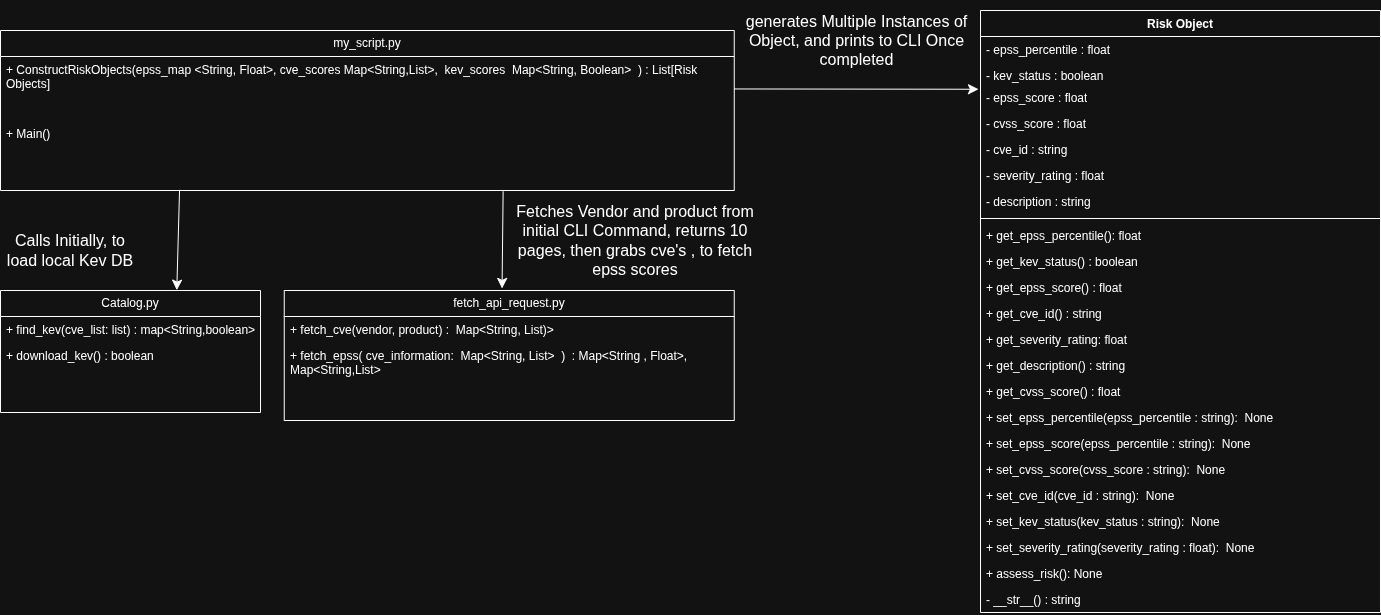

The diagram above was exported from draw.io. Its source (the exported page's mxGraphModel, read from the mxfile embedded in the PNG):
<mxGraphModel dx="1338" dy="1736" grid="1" gridSize="10" guides="1" tooltips="1" connect="1" arrows="1" fold="1" page="1" pageScale="1" pageWidth="850" pageHeight="1100" math="0" shadow="0">
  <root>
    <mxCell id="0" />
    <mxCell id="1" parent="0" />
    <mxCell id="DSuzefktV9K-aelsKqoy-1" value="Catalog.py" style="swimlane;fontStyle=0;childLayout=stackLayout;horizontal=1;startSize=26;fillColor=none;horizontalStack=0;resizeParent=1;resizeParentMax=0;resizeLast=0;collapsible=1;marginBottom=0;whiteSpace=wrap;html=1;" parent="1" vertex="1">
      <mxGeometry x="530" y="100" width="260" height="122" as="geometry" />
    </mxCell>
    <mxCell id="DSuzefktV9K-aelsKqoy-4" value="+ find_kev(cve_list: list) : map&amp;lt;String,boolean&amp;gt;" style="text;strokeColor=none;fillColor=none;align=left;verticalAlign=top;spacingLeft=4;spacingRight=4;overflow=hidden;rotatable=0;points=[[0,0.5],[1,0.5]];portConstraint=eastwest;whiteSpace=wrap;html=1;" parent="DSuzefktV9K-aelsKqoy-1" vertex="1">
      <mxGeometry y="26" width="260" height="26" as="geometry" />
    </mxCell>
    <mxCell id="V_q600sSZ7KPetSaRYyq-6" value="+ download_kev() : boolean" style="text;strokeColor=none;fillColor=none;align=left;verticalAlign=top;spacingLeft=4;spacingRight=4;overflow=hidden;rotatable=0;points=[[0,0.5],[1,0.5]];portConstraint=eastwest;whiteSpace=wrap;html=1;" parent="DSuzefktV9K-aelsKqoy-1" vertex="1">
      <mxGeometry y="52" width="260" height="70" as="geometry" />
    </mxCell>
    <mxCell id="_q5MxzuJ8OYbmJhBwoaf-1" value="my_script.py" style="swimlane;fontStyle=0;childLayout=stackLayout;horizontal=1;startSize=26;fillColor=none;horizontalStack=0;resizeParent=1;resizeParentMax=0;resizeLast=0;collapsible=1;marginBottom=0;whiteSpace=wrap;html=1;" parent="1" vertex="1">
      <mxGeometry x="530" y="-160" width="733.75" height="160" as="geometry" />
    </mxCell>
    <mxCell id="id4D5xEO5eD5rhW0BwUM-3" value="+ ConstructRiskObjects(epss_map &amp;lt;String, Float&amp;gt;, cve_scores Map&amp;lt;String,List&amp;gt;,&amp;nbsp; kev_scores&amp;nbsp; Map&amp;lt;String, Boolean&amp;gt;&amp;nbsp; ) : List[Risk Objects]" style="text;strokeColor=none;fillColor=none;align=left;verticalAlign=top;spacingLeft=4;spacingRight=4;overflow=hidden;rotatable=0;points=[[0,0.5],[1,0.5]];portConstraint=eastwest;whiteSpace=wrap;html=1;" vertex="1" parent="_q5MxzuJ8OYbmJhBwoaf-1">
      <mxGeometry y="26" width="733.75" height="64" as="geometry" />
    </mxCell>
    <mxCell id="_q5MxzuJ8OYbmJhBwoaf-3" value="+ Main()" style="text;strokeColor=none;fillColor=none;align=left;verticalAlign=top;spacingLeft=4;spacingRight=4;overflow=hidden;rotatable=0;points=[[0,0.5],[1,0.5]];portConstraint=eastwest;whiteSpace=wrap;html=1;" parent="_q5MxzuJ8OYbmJhBwoaf-1" vertex="1">
      <mxGeometry y="90" width="733.75" height="70" as="geometry" />
    </mxCell>
    <mxCell id="_q5MxzuJ8OYbmJhBwoaf-9" value="fetch_api_request.py" style="swimlane;fontStyle=0;childLayout=stackLayout;horizontal=1;startSize=26;fillColor=none;horizontalStack=0;resizeParent=1;resizeParentMax=0;resizeLast=0;collapsible=1;marginBottom=0;whiteSpace=wrap;html=1;" parent="1" vertex="1">
      <mxGeometry x="813.75" y="100" width="450" height="130" as="geometry" />
    </mxCell>
    <mxCell id="_q5MxzuJ8OYbmJhBwoaf-10" value="+ fetch_cve(vendor, product) :&amp;nbsp; Map&amp;lt;String, List)&amp;gt;" style="text;strokeColor=none;fillColor=none;align=left;verticalAlign=top;spacingLeft=4;spacingRight=4;overflow=hidden;rotatable=0;points=[[0,0.5],[1,0.5]];portConstraint=eastwest;whiteSpace=wrap;html=1;" parent="_q5MxzuJ8OYbmJhBwoaf-9" vertex="1">
      <mxGeometry y="26" width="450" height="26" as="geometry" />
    </mxCell>
    <mxCell id="_q5MxzuJ8OYbmJhBwoaf-11" value="+ fetch_epss( cve_information:&amp;nbsp; Map&amp;lt;String, List&amp;gt;&amp;nbsp; )&amp;nbsp; : Map&amp;lt;String , Float&amp;gt;, Map&amp;lt;String,List&amp;gt;&amp;nbsp;" style="text;strokeColor=none;fillColor=none;align=left;verticalAlign=top;spacingLeft=4;spacingRight=4;overflow=hidden;rotatable=0;points=[[0,0.5],[1,0.5]];portConstraint=eastwest;whiteSpace=wrap;html=1;" parent="_q5MxzuJ8OYbmJhBwoaf-9" vertex="1">
      <mxGeometry y="52" width="450" height="78" as="geometry" />
    </mxCell>
    <mxCell id="aTmTAqcEwYVaA2EKMpBX-12" value="Risk Object" style="swimlane;fontStyle=1;align=center;verticalAlign=top;childLayout=stackLayout;horizontal=1;startSize=26;horizontalStack=0;resizeParent=1;resizeParentMax=0;resizeLast=0;collapsible=1;marginBottom=0;whiteSpace=wrap;html=1;" vertex="1" parent="1">
      <mxGeometry x="1510" y="-180" width="400" height="602" as="geometry" />
    </mxCell>
    <mxCell id="aTmTAqcEwYVaA2EKMpBX-20" value="- epss_percentile : float" style="text;strokeColor=none;fillColor=none;align=left;verticalAlign=top;spacingLeft=4;spacingRight=4;overflow=hidden;rotatable=0;points=[[0,0.5],[1,0.5]];portConstraint=eastwest;whiteSpace=wrap;html=1;" vertex="1" parent="aTmTAqcEwYVaA2EKMpBX-12">
      <mxGeometry y="26" width="400" height="26" as="geometry" />
    </mxCell>
    <mxCell id="aTmTAqcEwYVaA2EKMpBX-18" value="- kev_status : boolean" style="text;strokeColor=none;fillColor=none;align=left;verticalAlign=top;spacingLeft=4;spacingRight=4;overflow=hidden;rotatable=0;points=[[0,0.5],[1,0.5]];portConstraint=eastwest;whiteSpace=wrap;html=1;" vertex="1" parent="aTmTAqcEwYVaA2EKMpBX-12">
      <mxGeometry y="52" width="400" height="22" as="geometry" />
    </mxCell>
    <mxCell id="aTmTAqcEwYVaA2EKMpBX-19" value="- epss_score : float" style="text;strokeColor=none;fillColor=none;align=left;verticalAlign=top;spacingLeft=4;spacingRight=4;overflow=hidden;rotatable=0;points=[[0,0.5],[1,0.5]];portConstraint=eastwest;whiteSpace=wrap;html=1;" vertex="1" parent="aTmTAqcEwYVaA2EKMpBX-12">
      <mxGeometry y="74" width="400" height="26" as="geometry" />
    </mxCell>
    <mxCell id="aTmTAqcEwYVaA2EKMpBX-17" value="- cvss_score : float" style="text;strokeColor=none;fillColor=none;align=left;verticalAlign=top;spacingLeft=4;spacingRight=4;overflow=hidden;rotatable=0;points=[[0,0.5],[1,0.5]];portConstraint=eastwest;whiteSpace=wrap;html=1;" vertex="1" parent="aTmTAqcEwYVaA2EKMpBX-12">
      <mxGeometry y="100" width="400" height="26" as="geometry" />
    </mxCell>
    <mxCell id="aTmTAqcEwYVaA2EKMpBX-16" value="- cve_id : string" style="text;strokeColor=none;fillColor=none;align=left;verticalAlign=top;spacingLeft=4;spacingRight=4;overflow=hidden;rotatable=0;points=[[0,0.5],[1,0.5]];portConstraint=eastwest;whiteSpace=wrap;html=1;" vertex="1" parent="aTmTAqcEwYVaA2EKMpBX-12">
      <mxGeometry y="126" width="400" height="26" as="geometry" />
    </mxCell>
    <mxCell id="aTmTAqcEwYVaA2EKMpBX-13" value="- severity_rating : float" style="text;strokeColor=none;fillColor=none;align=left;verticalAlign=top;spacingLeft=4;spacingRight=4;overflow=hidden;rotatable=0;points=[[0,0.5],[1,0.5]];portConstraint=eastwest;whiteSpace=wrap;html=1;" vertex="1" parent="aTmTAqcEwYVaA2EKMpBX-12">
      <mxGeometry y="152" width="400" height="26" as="geometry" />
    </mxCell>
    <mxCell id="aTmTAqcEwYVaA2EKMpBX-21" value="- description : string" style="text;strokeColor=none;fillColor=none;align=left;verticalAlign=top;spacingLeft=4;spacingRight=4;overflow=hidden;rotatable=0;points=[[0,0.5],[1,0.5]];portConstraint=eastwest;whiteSpace=wrap;html=1;" vertex="1" parent="aTmTAqcEwYVaA2EKMpBX-12">
      <mxGeometry y="178" width="400" height="26" as="geometry" />
    </mxCell>
    <mxCell id="aTmTAqcEwYVaA2EKMpBX-14" value="" style="line;strokeWidth=1;fillColor=none;align=left;verticalAlign=middle;spacingTop=-1;spacingLeft=3;spacingRight=3;rotatable=0;labelPosition=right;points=[];portConstraint=eastwest;strokeColor=inherit;" vertex="1" parent="aTmTAqcEwYVaA2EKMpBX-12">
      <mxGeometry y="204" width="400" height="8" as="geometry" />
    </mxCell>
    <mxCell id="aTmTAqcEwYVaA2EKMpBX-15" value="+ get_epss_percentile(): float" style="text;strokeColor=none;fillColor=none;align=left;verticalAlign=top;spacingLeft=4;spacingRight=4;overflow=hidden;rotatable=0;points=[[0,0.5],[1,0.5]];portConstraint=eastwest;whiteSpace=wrap;html=1;" vertex="1" parent="aTmTAqcEwYVaA2EKMpBX-12">
      <mxGeometry y="212" width="400" height="26" as="geometry" />
    </mxCell>
    <mxCell id="6hTz44O1RNJzazNgmilT-7" value="+ get_kev_status() : boolean" style="text;strokeColor=none;fillColor=none;align=left;verticalAlign=top;spacingLeft=4;spacingRight=4;overflow=hidden;rotatable=0;points=[[0,0.5],[1,0.5]];portConstraint=eastwest;whiteSpace=wrap;html=1;" vertex="1" parent="aTmTAqcEwYVaA2EKMpBX-12">
      <mxGeometry y="238" width="400" height="26" as="geometry" />
    </mxCell>
    <mxCell id="6hTz44O1RNJzazNgmilT-8" value="+ get_epss_score() : float" style="text;strokeColor=none;fillColor=none;align=left;verticalAlign=top;spacingLeft=4;spacingRight=4;overflow=hidden;rotatable=0;points=[[0,0.5],[1,0.5]];portConstraint=eastwest;whiteSpace=wrap;html=1;" vertex="1" parent="aTmTAqcEwYVaA2EKMpBX-12">
      <mxGeometry y="264" width="400" height="26" as="geometry" />
    </mxCell>
    <mxCell id="6hTz44O1RNJzazNgmilT-9" value="+ get_cve_id() : string" style="text;strokeColor=none;fillColor=none;align=left;verticalAlign=top;spacingLeft=4;spacingRight=4;overflow=hidden;rotatable=0;points=[[0,0.5],[1,0.5]];portConstraint=eastwest;whiteSpace=wrap;html=1;" vertex="1" parent="aTmTAqcEwYVaA2EKMpBX-12">
      <mxGeometry y="290" width="400" height="26" as="geometry" />
    </mxCell>
    <mxCell id="6hTz44O1RNJzazNgmilT-10" value="+ get_severity_rating: float&amp;nbsp;" style="text;strokeColor=none;fillColor=none;align=left;verticalAlign=top;spacingLeft=4;spacingRight=4;overflow=hidden;rotatable=0;points=[[0,0.5],[1,0.5]];portConstraint=eastwest;whiteSpace=wrap;html=1;" vertex="1" parent="aTmTAqcEwYVaA2EKMpBX-12">
      <mxGeometry y="316" width="400" height="26" as="geometry" />
    </mxCell>
    <mxCell id="6hTz44O1RNJzazNgmilT-11" value="+ get_description() : string" style="text;strokeColor=none;fillColor=none;align=left;verticalAlign=top;spacingLeft=4;spacingRight=4;overflow=hidden;rotatable=0;points=[[0,0.5],[1,0.5]];portConstraint=eastwest;whiteSpace=wrap;html=1;" vertex="1" parent="aTmTAqcEwYVaA2EKMpBX-12">
      <mxGeometry y="342" width="400" height="26" as="geometry" />
    </mxCell>
    <mxCell id="6hTz44O1RNJzazNgmilT-6" value="+ get_cvss_score() : float&amp;nbsp;" style="text;strokeColor=none;fillColor=none;align=left;verticalAlign=top;spacingLeft=4;spacingRight=4;overflow=hidden;rotatable=0;points=[[0,0.5],[1,0.5]];portConstraint=eastwest;whiteSpace=wrap;html=1;" vertex="1" parent="aTmTAqcEwYVaA2EKMpBX-12">
      <mxGeometry y="368" width="400" height="26" as="geometry" />
    </mxCell>
    <mxCell id="6hTz44O1RNJzazNgmilT-5" value="+ set_epss_percentile(epss_percentile : string):&amp;nbsp; None" style="text;strokeColor=none;fillColor=none;align=left;verticalAlign=top;spacingLeft=4;spacingRight=4;overflow=hidden;rotatable=0;points=[[0,0.5],[1,0.5]];portConstraint=eastwest;whiteSpace=wrap;html=1;" vertex="1" parent="aTmTAqcEwYVaA2EKMpBX-12">
      <mxGeometry y="394" width="400" height="26" as="geometry" />
    </mxCell>
    <mxCell id="aTmTAqcEwYVaA2EKMpBX-22" value="+ set_epss_score(epss_percentile : string):&amp;nbsp; None" style="text;strokeColor=none;fillColor=none;align=left;verticalAlign=top;spacingLeft=4;spacingRight=4;overflow=hidden;rotatable=0;points=[[0,0.5],[1,0.5]];portConstraint=eastwest;whiteSpace=wrap;html=1;" vertex="1" parent="aTmTAqcEwYVaA2EKMpBX-12">
      <mxGeometry y="420" width="400" height="26" as="geometry" />
    </mxCell>
    <mxCell id="aTmTAqcEwYVaA2EKMpBX-23" value="+ set_cvss_score(cvss_score : string):&amp;nbsp; None" style="text;strokeColor=none;fillColor=none;align=left;verticalAlign=top;spacingLeft=4;spacingRight=4;overflow=hidden;rotatable=0;points=[[0,0.5],[1,0.5]];portConstraint=eastwest;whiteSpace=wrap;html=1;" vertex="1" parent="aTmTAqcEwYVaA2EKMpBX-12">
      <mxGeometry y="446" width="400" height="26" as="geometry" />
    </mxCell>
    <mxCell id="6hTz44O1RNJzazNgmilT-1" value="+ set_cve_id(cve_id : string):&amp;nbsp; None" style="text;strokeColor=none;fillColor=none;align=left;verticalAlign=top;spacingLeft=4;spacingRight=4;overflow=hidden;rotatable=0;points=[[0,0.5],[1,0.5]];portConstraint=eastwest;whiteSpace=wrap;html=1;" vertex="1" parent="aTmTAqcEwYVaA2EKMpBX-12">
      <mxGeometry y="472" width="400" height="26" as="geometry" />
    </mxCell>
    <mxCell id="6hTz44O1RNJzazNgmilT-2" value="+ set_kev_status(kev_status : string):&amp;nbsp; None" style="text;strokeColor=none;fillColor=none;align=left;verticalAlign=top;spacingLeft=4;spacingRight=4;overflow=hidden;rotatable=0;points=[[0,0.5],[1,0.5]];portConstraint=eastwest;whiteSpace=wrap;html=1;" vertex="1" parent="aTmTAqcEwYVaA2EKMpBX-12">
      <mxGeometry y="498" width="400" height="26" as="geometry" />
    </mxCell>
    <mxCell id="6hTz44O1RNJzazNgmilT-3" value="+ set_severity_rating(severity_rating : float):&amp;nbsp; None" style="text;strokeColor=none;fillColor=none;align=left;verticalAlign=top;spacingLeft=4;spacingRight=4;overflow=hidden;rotatable=0;points=[[0,0.5],[1,0.5]];portConstraint=eastwest;whiteSpace=wrap;html=1;" vertex="1" parent="aTmTAqcEwYVaA2EKMpBX-12">
      <mxGeometry y="524" width="400" height="26" as="geometry" />
    </mxCell>
    <mxCell id="6hTz44O1RNJzazNgmilT-13" value="+ assess_risk(): None" style="text;strokeColor=none;fillColor=none;align=left;verticalAlign=top;spacingLeft=4;spacingRight=4;overflow=hidden;rotatable=0;points=[[0,0.5],[1,0.5]];portConstraint=eastwest;whiteSpace=wrap;html=1;" vertex="1" parent="aTmTAqcEwYVaA2EKMpBX-12">
      <mxGeometry y="550" width="400" height="26" as="geometry" />
    </mxCell>
    <mxCell id="6hTz44O1RNJzazNgmilT-14" value="- __str__() : string" style="text;strokeColor=none;fillColor=none;align=left;verticalAlign=top;spacingLeft=4;spacingRight=4;overflow=hidden;rotatable=0;points=[[0,0.5],[1,0.5]];portConstraint=eastwest;whiteSpace=wrap;html=1;" vertex="1" parent="aTmTAqcEwYVaA2EKMpBX-12">
      <mxGeometry y="576" width="400" height="26" as="geometry" />
    </mxCell>
    <mxCell id="id4D5xEO5eD5rhW0BwUM-6" value="Calls Initially, to load local Kev DB" style="text;html=1;whiteSpace=wrap;strokeColor=none;fillColor=none;align=center;verticalAlign=middle;rounded=0;fontSize=16;" vertex="1" parent="1">
      <mxGeometry x="530" y="30" width="140" height="60" as="geometry" />
    </mxCell>
    <mxCell id="id4D5xEO5eD5rhW0BwUM-10" value="Fetches Vendor and product from initial CLI Command, returns 10 pages, then grabs cve's , to fetch epss scores" style="text;html=1;whiteSpace=wrap;strokeColor=none;fillColor=none;align=center;verticalAlign=middle;rounded=0;fontSize=16;" vertex="1" parent="1">
      <mxGeometry x="1030" y="10" width="270" height="80" as="geometry" />
    </mxCell>
    <mxCell id="id4D5xEO5eD5rhW0BwUM-14" style="edgeStyle=none;curved=1;rounded=0;orthogonalLoop=1;jettySize=auto;html=1;entryX=-0.005;entryY=1.216;entryDx=0;entryDy=0;entryPerimeter=0;fontSize=12;startSize=8;endSize=8;" edge="1" parent="1" source="id4D5xEO5eD5rhW0BwUM-3" target="aTmTAqcEwYVaA2EKMpBX-18">
      <mxGeometry relative="1" as="geometry" />
    </mxCell>
    <mxCell id="id4D5xEO5eD5rhW0BwUM-15" value="generates Multiple Instances of Object, and prints to CLI Once completed" style="text;html=1;whiteSpace=wrap;strokeColor=none;fillColor=none;align=center;verticalAlign=middle;rounded=0;fontSize=16;" vertex="1" parent="1">
      <mxGeometry x="1263.75" y="-190" width="245" height="80" as="geometry" />
    </mxCell>
    <mxCell id="id4D5xEO5eD5rhW0BwUM-17" value="" style="endArrow=classic;html=1;rounded=0;fontSize=12;startSize=8;endSize=8;curved=1;exitX=0.244;exitY=0.992;exitDx=0;exitDy=0;exitPerimeter=0;entryX=0.678;entryY=-0.003;entryDx=0;entryDy=0;entryPerimeter=0;" edge="1" parent="1" source="_q5MxzuJ8OYbmJhBwoaf-3" target="DSuzefktV9K-aelsKqoy-1">
      <mxGeometry width="50" height="50" relative="1" as="geometry">
        <mxPoint x="980" y="70" as="sourcePoint" />
        <mxPoint x="1030" y="20" as="targetPoint" />
      </mxGeometry>
    </mxCell>
    <mxCell id="id4D5xEO5eD5rhW0BwUM-18" value="" style="endArrow=classic;html=1;rounded=0;fontSize=12;startSize=8;endSize=8;curved=1;exitX=0.685;exitY=1.015;exitDx=0;exitDy=0;exitPerimeter=0;entryX=0.484;entryY=-0.016;entryDx=0;entryDy=0;entryPerimeter=0;" edge="1" parent="1" source="_q5MxzuJ8OYbmJhBwoaf-3" target="_q5MxzuJ8OYbmJhBwoaf-9">
      <mxGeometry width="50" height="50" relative="1" as="geometry">
        <mxPoint x="1043" y="30" as="sourcePoint" />
        <mxPoint x="1040" y="131" as="targetPoint" />
      </mxGeometry>
    </mxCell>
  </root>
</mxGraphModel>